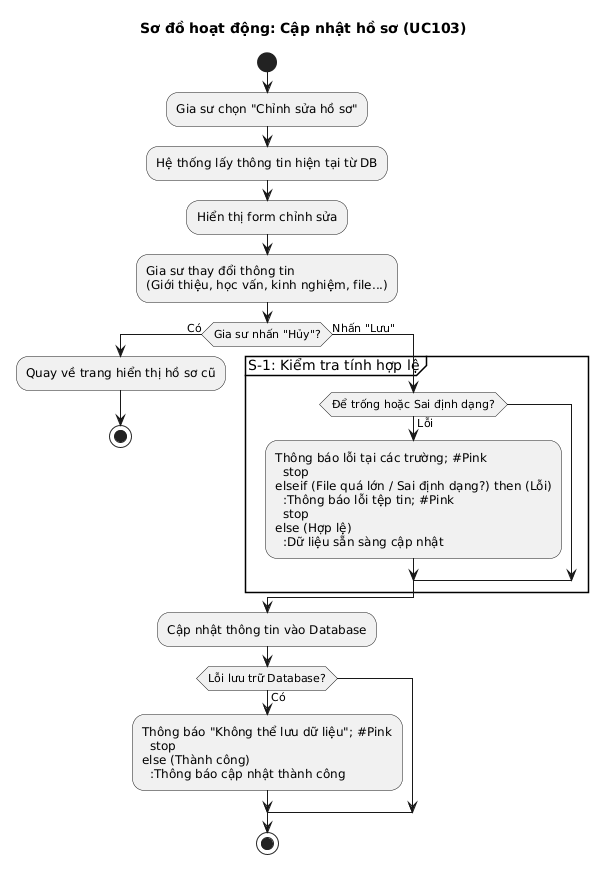

The diagram above was rendered by PlantUML. Its source (embedded in the PNG):
@startuml
title Sơ đồ hoạt động: Cập nhật hồ sơ (UC103)
skinparam shadowing false
skinparam ConditionEndStyle hline

start

:Gia sư chọn "Chỉnh sửa hồ sơ";
:Hệ thống lấy thông tin hiện tại từ DB;
:Hiển thị form chỉnh sửa;

:Gia sư thay đổi thông tin\n(Giới thiệu, học vấn, kinh nghiệm, file...);

if (Gia sư nhấn "Hủy"?) then (Có)
  :Quay về trang hiển thị hồ sơ cũ;
  stop
else (Nhấn "Lưu")
  partition "S-1: Kiểm tra tính hợp lệ" {
    if (Để trống hoặc Sai định dạng?) then (Lỗi)
      :Thông báo lỗi tại các trường; #Pink
      stop
    elseif (File quá lớn / Sai định dạng?) then (Lỗi)
      :Thông báo lỗi tệp tin; #Pink
      stop
    else (Hợp lệ)
      :Dữ liệu sẵn sàng cập nhật;
    endif
  }
endif

:Cập nhật thông tin vào Database;

if (Lỗi lưu trữ Database?) then (Có)
  :Thông báo "Không thể lưu dữ liệu"; #Pink
  stop
else (Thành công)
  :Thông báo cập nhật thành công;
endif

stop
@enduml